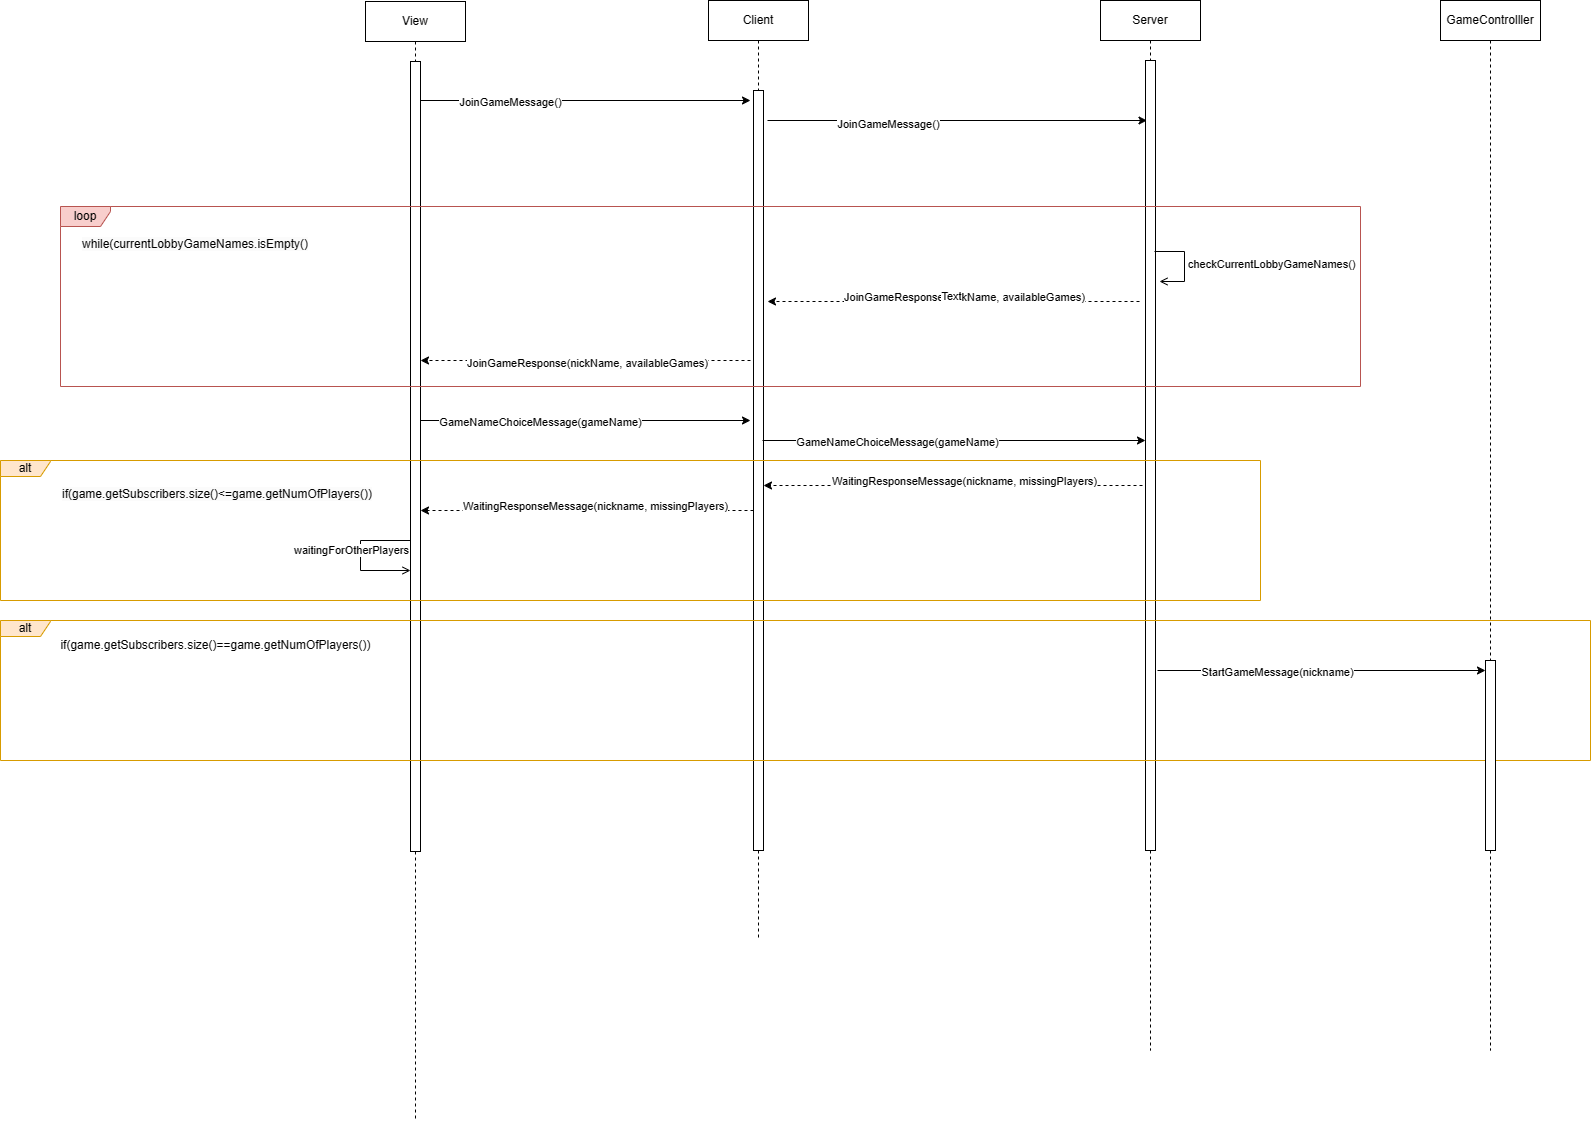

The diagram above was exported from draw.io. Its source (the exported page's mxGraphModel, read from the mxfile embedded in the PNG):
<mxGraphModel dx="2398" dy="756" grid="1" gridSize="10" guides="1" tooltips="1" connect="1" arrows="1" fold="1" page="1" pageScale="1" pageWidth="827" pageHeight="1169" math="0" shadow="0">
  <root>
    <mxCell id="0" />
    <mxCell id="1" parent="0" />
    <mxCell id="tH9GQ4Y-EqaQkn_p1Bs7-1" value="View" style="shape=umlLifeline;perimeter=lifelinePerimeter;whiteSpace=wrap;html=1;container=1;dropTarget=0;collapsible=0;recursiveResize=0;outlineConnect=0;portConstraint=eastwest;newEdgeStyle={&quot;edgeStyle&quot;:&quot;elbowEdgeStyle&quot;,&quot;elbow&quot;:&quot;vertical&quot;,&quot;curved&quot;:0,&quot;rounded&quot;:0};" parent="1" vertex="1">
      <mxGeometry x="155" y="801" width="100" height="1119" as="geometry" />
    </mxCell>
    <mxCell id="tH9GQ4Y-EqaQkn_p1Bs7-2" value="" style="html=1;points=[];perimeter=orthogonalPerimeter;outlineConnect=0;targetShapes=umlLifeline;portConstraint=eastwest;newEdgeStyle={&quot;edgeStyle&quot;:&quot;elbowEdgeStyle&quot;,&quot;elbow&quot;:&quot;vertical&quot;,&quot;curved&quot;:0,&quot;rounded&quot;:0};" parent="tH9GQ4Y-EqaQkn_p1Bs7-1" vertex="1">
      <mxGeometry x="45" y="60" width="10" height="790" as="geometry" />
    </mxCell>
    <mxCell id="tH9GQ4Y-EqaQkn_p1Bs7-3" value="Client" style="shape=umlLifeline;perimeter=lifelinePerimeter;whiteSpace=wrap;html=1;container=1;dropTarget=0;collapsible=0;recursiveResize=0;outlineConnect=0;portConstraint=eastwest;newEdgeStyle={&quot;edgeStyle&quot;:&quot;elbowEdgeStyle&quot;,&quot;elbow&quot;:&quot;vertical&quot;,&quot;curved&quot;:0,&quot;rounded&quot;:0};" parent="1" vertex="1">
      <mxGeometry x="498" y="800" width="100" height="940" as="geometry" />
    </mxCell>
    <mxCell id="tH9GQ4Y-EqaQkn_p1Bs7-4" value="" style="html=1;points=[];perimeter=orthogonalPerimeter;outlineConnect=0;targetShapes=umlLifeline;portConstraint=eastwest;newEdgeStyle={&quot;edgeStyle&quot;:&quot;elbowEdgeStyle&quot;,&quot;elbow&quot;:&quot;vertical&quot;,&quot;curved&quot;:0,&quot;rounded&quot;:0};" parent="tH9GQ4Y-EqaQkn_p1Bs7-3" vertex="1">
      <mxGeometry x="45" y="90" width="10" height="760" as="geometry" />
    </mxCell>
    <mxCell id="tH9GQ4Y-EqaQkn_p1Bs7-5" value="Server" style="shape=umlLifeline;perimeter=lifelinePerimeter;whiteSpace=wrap;html=1;container=1;dropTarget=0;collapsible=0;recursiveResize=0;outlineConnect=0;portConstraint=eastwest;newEdgeStyle={&quot;edgeStyle&quot;:&quot;elbowEdgeStyle&quot;,&quot;elbow&quot;:&quot;vertical&quot;,&quot;curved&quot;:0,&quot;rounded&quot;:0};" parent="1" vertex="1">
      <mxGeometry x="890" y="800" width="100" height="1050" as="geometry" />
    </mxCell>
    <mxCell id="tH9GQ4Y-EqaQkn_p1Bs7-6" value="" style="html=1;points=[];perimeter=orthogonalPerimeter;outlineConnect=0;targetShapes=umlLifeline;portConstraint=eastwest;newEdgeStyle={&quot;edgeStyle&quot;:&quot;elbowEdgeStyle&quot;,&quot;elbow&quot;:&quot;vertical&quot;,&quot;curved&quot;:0,&quot;rounded&quot;:0};" parent="tH9GQ4Y-EqaQkn_p1Bs7-5" vertex="1">
      <mxGeometry x="45" y="60" width="10" height="790" as="geometry" />
    </mxCell>
    <mxCell id="tH9GQ4Y-EqaQkn_p1Bs7-7" value="" style="endArrow=classic;html=1;rounded=0;" parent="1" source="tH9GQ4Y-EqaQkn_p1Bs7-2" edge="1">
      <mxGeometry width="50" height="50" relative="1" as="geometry">
        <mxPoint x="235" y="900" as="sourcePoint" />
        <mxPoint x="540" y="900" as="targetPoint" />
      </mxGeometry>
    </mxCell>
    <mxCell id="tH9GQ4Y-EqaQkn_p1Bs7-8" value="JoinGameMessage()" style="edgeLabel;html=1;align=center;verticalAlign=middle;resizable=0;points=[];" parent="tH9GQ4Y-EqaQkn_p1Bs7-7" connectable="0" vertex="1">
      <mxGeometry x="-0.4478" y="-3" relative="1" as="geometry">
        <mxPoint x="-2" y="-2" as="offset" />
      </mxGeometry>
    </mxCell>
    <mxCell id="tH9GQ4Y-EqaQkn_p1Bs7-9" value="" style="endArrow=classic;html=1;rounded=0;" parent="1" edge="1">
      <mxGeometry width="50" height="50" relative="1" as="geometry">
        <mxPoint x="557" y="920" as="sourcePoint" />
        <mxPoint x="936.5" y="920" as="targetPoint" />
      </mxGeometry>
    </mxCell>
    <mxCell id="tH9GQ4Y-EqaQkn_p1Bs7-10" value="JoinGameMessage()" style="edgeLabel;html=1;align=center;verticalAlign=middle;resizable=0;points=[];" parent="tH9GQ4Y-EqaQkn_p1Bs7-9" connectable="0" vertex="1">
      <mxGeometry x="-0.4478" y="-3" relative="1" as="geometry">
        <mxPoint x="15" as="offset" />
      </mxGeometry>
    </mxCell>
    <mxCell id="tH9GQ4Y-EqaQkn_p1Bs7-11" value="" style="endArrow=classic;html=1;rounded=0;dashed=1;" parent="1" edge="1">
      <mxGeometry width="50" height="50" relative="1" as="geometry">
        <mxPoint x="929" y="1101" as="sourcePoint" />
        <mxPoint x="557" y="1101" as="targetPoint" />
      </mxGeometry>
    </mxCell>
    <mxCell id="tH9GQ4Y-EqaQkn_p1Bs7-12" value="JoinGameResponse(nickName, availableGames)" style="edgeLabel;html=1;align=center;verticalAlign=middle;resizable=0;points=[];" parent="tH9GQ4Y-EqaQkn_p1Bs7-11" connectable="0" vertex="1">
      <mxGeometry x="-0.1009" y="-2" relative="1" as="geometry">
        <mxPoint x="-9" y="-3" as="offset" />
      </mxGeometry>
    </mxCell>
    <mxCell id="tH9GQ4Y-EqaQkn_p1Bs7-20" value="Text" style="edgeLabel;html=1;align=center;verticalAlign=middle;resizable=0;points=[];" parent="tH9GQ4Y-EqaQkn_p1Bs7-11" connectable="0" vertex="1">
      <mxGeometry x="0.0161" y="-6" relative="1" as="geometry">
        <mxPoint as="offset" />
      </mxGeometry>
    </mxCell>
    <mxCell id="tH9GQ4Y-EqaQkn_p1Bs7-13" value="checkCurrentLobbyGameNames()" style="html=1;align=left;spacingLeft=2;endArrow=open;rounded=0;edgeStyle=orthogonalEdgeStyle;curved=0;rounded=0;endFill=0;" parent="1" edge="1">
      <mxGeometry relative="1" as="geometry">
        <mxPoint x="944" y="1051" as="sourcePoint" />
        <Array as="points">
          <mxPoint x="974" y="1081" />
        </Array>
        <mxPoint x="949" y="1081" as="targetPoint" />
      </mxGeometry>
    </mxCell>
    <mxCell id="tH9GQ4Y-EqaQkn_p1Bs7-15" value="loop" style="shape=umlFrame;whiteSpace=wrap;html=1;pointerEvents=0;width=50;height=20;fillColor=#f8cecc;strokeColor=#b85450;" parent="1" vertex="1">
      <mxGeometry x="-150" y="1006" width="1300" height="180" as="geometry" />
    </mxCell>
    <mxCell id="tH9GQ4Y-EqaQkn_p1Bs7-16" value="" style="endArrow=classic;html=1;rounded=0;dashed=1;" parent="1" edge="1">
      <mxGeometry width="50" height="50" relative="1" as="geometry">
        <mxPoint x="540" y="1160" as="sourcePoint" />
        <mxPoint x="210" y="1160" as="targetPoint" />
      </mxGeometry>
    </mxCell>
    <mxCell id="tH9GQ4Y-EqaQkn_p1Bs7-17" value="JoinGameResponse(nickName, availableGames)" style="edgeLabel;html=1;align=center;verticalAlign=middle;resizable=0;points=[];" parent="tH9GQ4Y-EqaQkn_p1Bs7-16" connectable="0" vertex="1">
      <mxGeometry x="-0.1009" y="-2" relative="1" as="geometry">
        <mxPoint x="-16" y="4" as="offset" />
      </mxGeometry>
    </mxCell>
    <mxCell id="tH9GQ4Y-EqaQkn_p1Bs7-18" value="&lt;span style=&quot;color: rgb(0, 0, 0); font-family: Helvetica; font-size: 12px; font-style: normal; font-variant-ligatures: normal; font-variant-caps: normal; font-weight: 400; letter-spacing: normal; orphans: 2; text-align: center; text-indent: 0px; text-transform: none; widows: 2; word-spacing: 0px; -webkit-text-stroke-width: 0px; background-color: rgb(251, 251, 251); text-decoration-thickness: initial; text-decoration-style: initial; text-decoration-color: initial; float: none; display: inline !important;&quot;&gt;while(currentLobbyGameNames.isEmpty()&lt;br&gt;&lt;/span&gt;" style="text;whiteSpace=wrap;html=1;" parent="1" vertex="1">
      <mxGeometry x="-130" y="1030" width="310" height="40" as="geometry" />
    </mxCell>
    <mxCell id="tH9GQ4Y-EqaQkn_p1Bs7-21" value="" style="endArrow=classic;html=1;rounded=0;" parent="1" edge="1">
      <mxGeometry width="50" height="50" relative="1" as="geometry">
        <mxPoint x="210" y="1220" as="sourcePoint" />
        <mxPoint x="540" y="1220" as="targetPoint" />
      </mxGeometry>
    </mxCell>
    <mxCell id="tH9GQ4Y-EqaQkn_p1Bs7-22" value="GameNameChoiceMessage(gameName)" style="edgeLabel;html=1;align=center;verticalAlign=middle;resizable=0;points=[];" parent="tH9GQ4Y-EqaQkn_p1Bs7-21" connectable="0" vertex="1">
      <mxGeometry x="-0.4478" y="-3" relative="1" as="geometry">
        <mxPoint x="28" y="-2" as="offset" />
      </mxGeometry>
    </mxCell>
    <mxCell id="tH9GQ4Y-EqaQkn_p1Bs7-23" value="" style="endArrow=classic;html=1;rounded=0;" parent="1" target="tH9GQ4Y-EqaQkn_p1Bs7-6" edge="1">
      <mxGeometry width="50" height="50" relative="1" as="geometry">
        <mxPoint x="552" y="1240" as="sourcePoint" />
        <mxPoint x="930" y="1240" as="targetPoint" />
      </mxGeometry>
    </mxCell>
    <mxCell id="tH9GQ4Y-EqaQkn_p1Bs7-24" value="GameNameChoiceMessage(gameName)" style="edgeLabel;html=1;align=center;verticalAlign=middle;resizable=0;points=[];" parent="tH9GQ4Y-EqaQkn_p1Bs7-23" connectable="0" vertex="1">
      <mxGeometry x="-0.4478" y="-3" relative="1" as="geometry">
        <mxPoint x="28" y="-2" as="offset" />
      </mxGeometry>
    </mxCell>
    <mxCell id="tH9GQ4Y-EqaQkn_p1Bs7-25" value="alt" style="shape=umlFrame;whiteSpace=wrap;html=1;pointerEvents=0;fillColor=#ffe6cc;strokeColor=#d79b00;width=50;height=16;" parent="1" vertex="1">
      <mxGeometry x="-210" y="1260" width="1260" height="140" as="geometry" />
    </mxCell>
    <mxCell id="tH9GQ4Y-EqaQkn_p1Bs7-26" value="" style="endArrow=classic;html=1;rounded=0;dashed=1;" parent="1" target="tH9GQ4Y-EqaQkn_p1Bs7-4" edge="1">
      <mxGeometry width="50" height="50" relative="1" as="geometry">
        <mxPoint x="932" y="1285" as="sourcePoint" />
        <mxPoint x="560" y="1285" as="targetPoint" />
      </mxGeometry>
    </mxCell>
    <mxCell id="tH9GQ4Y-EqaQkn_p1Bs7-27" value="WaitingResponseMessage(nickname, missingPlayers)" style="edgeLabel;html=1;align=center;verticalAlign=middle;resizable=0;points=[];" parent="tH9GQ4Y-EqaQkn_p1Bs7-26" connectable="0" vertex="1">
      <mxGeometry x="-0.1009" y="-2" relative="1" as="geometry">
        <mxPoint x="-9" y="-3" as="offset" />
      </mxGeometry>
    </mxCell>
    <mxCell id="tH9GQ4Y-EqaQkn_p1Bs7-31" value="" style="endArrow=classic;html=1;rounded=0;dashed=1;" parent="1" source="tH9GQ4Y-EqaQkn_p1Bs7-4" edge="1">
      <mxGeometry width="50" height="50" relative="1" as="geometry">
        <mxPoint x="589" y="1310" as="sourcePoint" />
        <mxPoint x="210" y="1310" as="targetPoint" />
      </mxGeometry>
    </mxCell>
    <mxCell id="tH9GQ4Y-EqaQkn_p1Bs7-32" value="WaitingResponseMessage(nickname, missingPlayers)" style="edgeLabel;html=1;align=center;verticalAlign=middle;resizable=0;points=[];" parent="tH9GQ4Y-EqaQkn_p1Bs7-31" connectable="0" vertex="1">
      <mxGeometry x="-0.1009" y="-2" relative="1" as="geometry">
        <mxPoint x="-9" y="-3" as="offset" />
      </mxGeometry>
    </mxCell>
    <mxCell id="tH9GQ4Y-EqaQkn_p1Bs7-33" value="waitingForOtherPlayers" style="html=1;align=left;spacingLeft=2;endArrow=open;rounded=0;edgeStyle=orthogonalEdgeStyle;curved=0;rounded=0;endFill=0;" parent="1" edge="1">
      <mxGeometry x="-0.0769" y="-70" relative="1" as="geometry">
        <mxPoint x="200" y="1340" as="sourcePoint" />
        <Array as="points">
          <mxPoint x="150" y="1340" />
          <mxPoint x="150" y="1370" />
        </Array>
        <mxPoint x="200" y="1370" as="targetPoint" />
        <mxPoint as="offset" />
      </mxGeometry>
    </mxCell>
    <mxCell id="tH9GQ4Y-EqaQkn_p1Bs7-34" value="alt" style="shape=umlFrame;whiteSpace=wrap;html=1;pointerEvents=0;fillColor=#ffe6cc;strokeColor=#d79b00;width=50;height=16;" parent="1" vertex="1">
      <mxGeometry x="-210" y="1420" width="1590" height="140" as="geometry" />
    </mxCell>
    <mxCell id="tH9GQ4Y-EqaQkn_p1Bs7-37" value="GameControlller" style="shape=umlLifeline;perimeter=lifelinePerimeter;whiteSpace=wrap;html=1;container=1;dropTarget=0;collapsible=0;recursiveResize=0;outlineConnect=0;portConstraint=eastwest;newEdgeStyle={&quot;edgeStyle&quot;:&quot;elbowEdgeStyle&quot;,&quot;elbow&quot;:&quot;vertical&quot;,&quot;curved&quot;:0,&quot;rounded&quot;:0};" parent="1" vertex="1">
      <mxGeometry x="1230" y="800" width="100" height="1050" as="geometry" />
    </mxCell>
    <mxCell id="tH9GQ4Y-EqaQkn_p1Bs7-38" value="" style="html=1;points=[];perimeter=orthogonalPerimeter;outlineConnect=0;targetShapes=umlLifeline;portConstraint=eastwest;newEdgeStyle={&quot;edgeStyle&quot;:&quot;elbowEdgeStyle&quot;,&quot;elbow&quot;:&quot;vertical&quot;,&quot;curved&quot;:0,&quot;rounded&quot;:0};" parent="tH9GQ4Y-EqaQkn_p1Bs7-37" vertex="1">
      <mxGeometry x="45" y="660" width="10" height="190" as="geometry" />
    </mxCell>
    <mxCell id="tH9GQ4Y-EqaQkn_p1Bs7-40" value="" style="endArrow=classic;html=1;rounded=0;" parent="1" target="tH9GQ4Y-EqaQkn_p1Bs7-38" edge="1">
      <mxGeometry width="50" height="50" relative="1" as="geometry">
        <mxPoint x="947" y="1470" as="sourcePoint" />
        <mxPoint x="1270" y="1470" as="targetPoint" />
      </mxGeometry>
    </mxCell>
    <mxCell id="tH9GQ4Y-EqaQkn_p1Bs7-41" value="StartGameMessage(nickname)" style="edgeLabel;html=1;align=center;verticalAlign=middle;resizable=0;points=[];" parent="tH9GQ4Y-EqaQkn_p1Bs7-40" connectable="0" vertex="1">
      <mxGeometry x="-0.4478" y="-3" relative="1" as="geometry">
        <mxPoint x="28" y="-2" as="offset" />
      </mxGeometry>
    </mxCell>
    <mxCell id="tH9GQ4Y-EqaQkn_p1Bs7-42" value="if(game.getSubscribers.size()==game.getNumOfPlayers())" style="text;html=1;align=center;verticalAlign=middle;resizable=0;points=[];autosize=1;strokeColor=none;fillColor=none;" parent="1" vertex="1">
      <mxGeometry x="-160" y="1430" width="330" height="30" as="geometry" />
    </mxCell>
    <mxCell id="tH9GQ4Y-EqaQkn_p1Bs7-43" value="&lt;span style=&quot;color: rgb(0, 0, 0); font-family: Helvetica; font-size: 12px; font-style: normal; font-variant-ligatures: normal; font-variant-caps: normal; font-weight: 400; letter-spacing: normal; orphans: 2; text-align: center; text-indent: 0px; text-transform: none; widows: 2; word-spacing: 0px; -webkit-text-stroke-width: 0px; background-color: rgb(251, 251, 251); text-decoration-thickness: initial; text-decoration-style: initial; text-decoration-color: initial; float: none; display: inline !important;&quot;&gt;if(game.getSubscribers.size()&amp;lt;=game.getNumOfPlayers())&lt;/span&gt;" style="text;whiteSpace=wrap;html=1;" parent="1" vertex="1">
      <mxGeometry x="-150" y="1280" width="340" height="40" as="geometry" />
    </mxCell>
  </root>
</mxGraphModel>